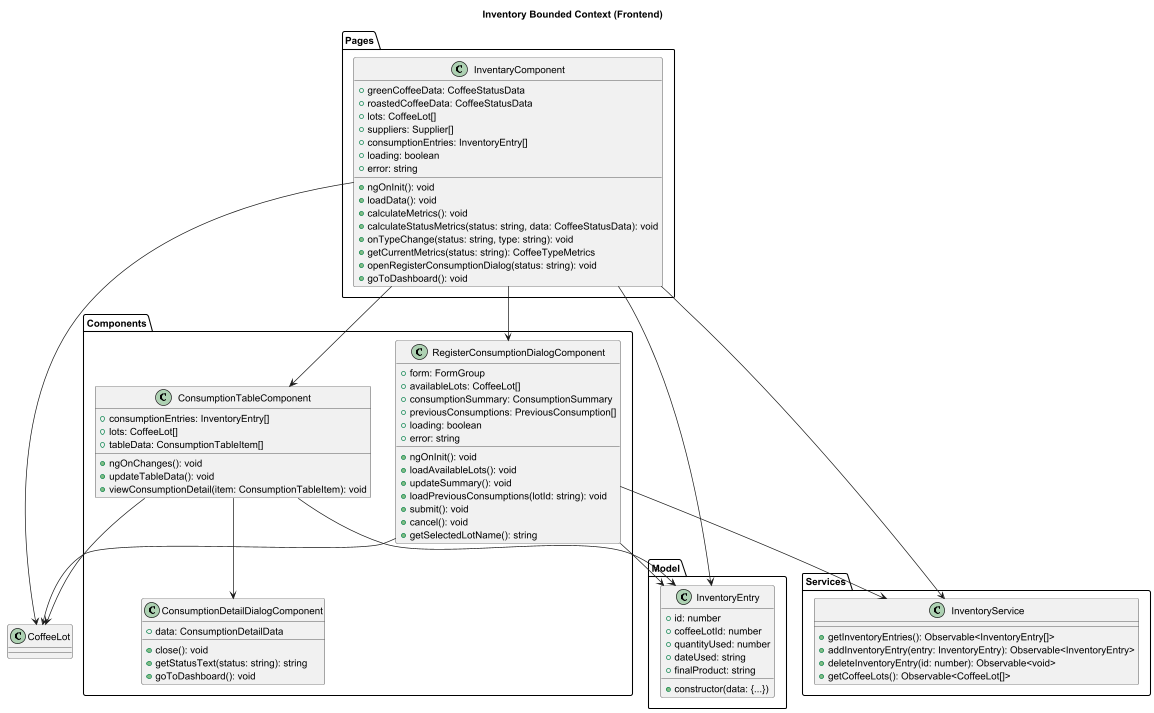

The diagram above was rendered by PlantUML. Its source (embedded in the PNG):
@startuml
title Inventory Bounded Context (Frontend)

' ==== MODEL ====
package "Model" {
  class InventoryEntry {
    +id: number
    +coffeeLotId: number
    +quantityUsed: number
    +dateUsed: string
    +finalProduct: string
    +constructor(data: {...})
  }
}

' ==== SERVICES ====
package "Services" {
  class InventoryService {
    +getInventoryEntries(): Observable<InventoryEntry[]>
    +addInventoryEntry(entry: InventoryEntry): Observable<InventoryEntry>
    +deleteInventoryEntry(id: number): Observable<void>
    +getCoffeeLots(): Observable<CoffeeLot[]>
  }
}

' ==== COMPONENTS ====
package "Components" {
  class ConsumptionDetailDialogComponent {
    +data: ConsumptionDetailData
    +close(): void
    +getStatusText(status: string): string
    +goToDashboard(): void
  }
  class ConsumptionTableComponent {
    +consumptionEntries: InventoryEntry[]
    +lots: CoffeeLot[]
    +tableData: ConsumptionTableItem[]
    +ngOnChanges(): void
    +updateTableData(): void
    +viewConsumptionDetail(item: ConsumptionTableItem): void
  }
  class RegisterConsumptionDialogComponent {
    +form: FormGroup
    +availableLots: CoffeeLot[]
    +consumptionSummary: ConsumptionSummary
    +previousConsumptions: PreviousConsumption[]
    +loading: boolean
    +error: string
    +ngOnInit(): void
    +loadAvailableLots(): void
    +updateSummary(): void
    +loadPreviousConsumptions(lotId: string): void
    +submit(): void
    +cancel(): void
    +getSelectedLotName(): string
  }
}

' ==== PAGES ====
package "Pages" {
  class InventaryComponent {
    +greenCoffeeData: CoffeeStatusData
    +roastedCoffeeData: CoffeeStatusData
    +lots: CoffeeLot[]
    +suppliers: Supplier[]
    +consumptionEntries: InventoryEntry[]
    +loading: boolean
    +error: string
    +ngOnInit(): void
    +loadData(): void
    +calculateMetrics(): void
    +calculateStatusMetrics(status: string, data: CoffeeStatusData): void
    +onTypeChange(status: string, type: string): void
    +getCurrentMetrics(status: string): CoffeeTypeMetrics
    +openRegisterConsumptionDialog(status: string): void
    +goToDashboard(): void
  }
}

' ==== RELATIONSHIPS ====
ConsumptionTableComponent --> InventoryEntry
ConsumptionTableComponent --> CoffeeLot
ConsumptionTableComponent --> ConsumptionDetailDialogComponent
RegisterConsumptionDialogComponent --> InventoryService
RegisterConsumptionDialogComponent --> CoffeeLot
RegisterConsumptionDialogComponent --> InventoryEntry
InventaryComponent --> InventoryService
InventaryComponent --> RegisterConsumptionDialogComponent
InventaryComponent --> ConsumptionTableComponent
InventaryComponent --> InventoryEntry
InventaryComponent --> CoffeeLot

@enduml